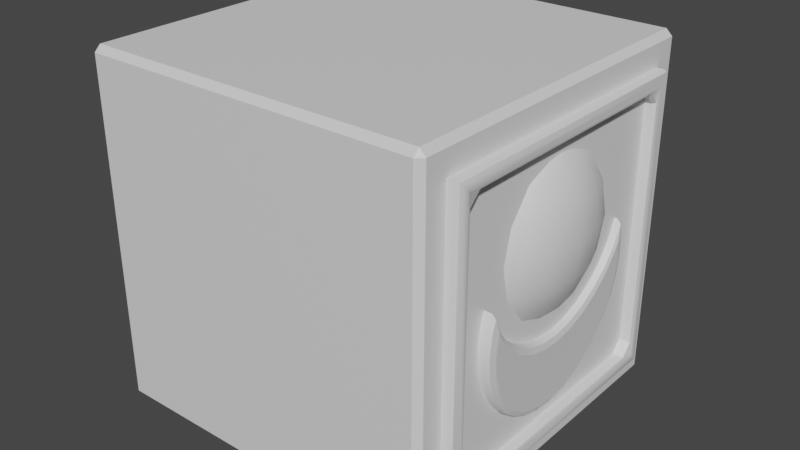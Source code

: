 # Source: ancientwall-umber.blend  (saved by Blender 3.4.6; exported with 4.5.12 LTS)
import bpy
from mathutils import Matrix  # noqa: F401  (used for matrix-valued properties, if any)

bpy.ops.wm.read_factory_settings(use_empty=True)
scene = bpy.context.scene
scene.name = 'Scene'

# ---- collections
col_collection = bpy.data.collections.new('Collection'); scene.collection.children.link(col_collection)

# ---- materials (node trees are filled in below, after node groups)
mat_material = bpy.data.materials.new('Material')
mat_material.alpha_threshold = 0.0
mat_material.use_transparent_shadow = False
mat_material.roughness = 0.5
mat_material.line_color = (0.0, 0.0, 0.0, 1.0)

# ---- node groups
ng_auto_smooth = bpy.data.node_groups.new('Auto Smooth', 'GeometryNodeTree')
_s = ng_auto_smooth.interface.new_socket(name='Geometry', in_out='OUTPUT', socket_type='NodeSocketGeometry')
_s = ng_auto_smooth.interface.new_socket(name='Geometry', in_out='INPUT', socket_type='NodeSocketGeometry')
_s = ng_auto_smooth.interface.new_socket(name='Angle', in_out='INPUT', socket_type='NodeSocketFloat')
_s.subtype = 'ANGLE'
_s.min_value = 0.0
_s.max_value = 3.142
ng_auto_smooth.is_modifier = True
_N = ng_auto_smooth.nodes; _L = ng_auto_smooth.links
n0 = _N.new('NodeGroupOutput'); n0.name = 'Group Output'; n0.location = (480, -100)
n1 = _N.new('NodeGroupInput'); n1.name = 'Group Input'; n1.location = (-420, -300)
n2 = _N.new('NodeGroupInput'); n2.name = 'Group Input.001'; n2.location = (-60, -100)
n3 = _N.new('GeometryNodeSetShadeSmooth'); n3.name = 'Set Shade Smooth'; n3.location = (120, -100)
n3.domain = 'EDGE'
n4 = _N.new('GeometryNodeSetShadeSmooth'); n4.name = 'Set Shade Smooth.001'; n4.location = (300, -100)
n5 = _N.new('GeometryNodeInputMeshEdgeAngle'); n5.name = 'Edge Angle'; n5.location = (-420, -220)
n6 = _N.new('GeometryNodeInputEdgeSmooth'); n6.name = 'Is Edge Smooth'; n6.location = (-60, -160)
n7 = _N.new('GeometryNodeInputShadeSmooth'); n7.name = 'Is Face Smooth'; n7.location = (-240, -340)
n8 = _N.new('FunctionNodeBooleanMath'); n8.name = 'Boolean Math'; n8.location = (-60, -220)
n9 = _N.new('FunctionNodeCompare'); n9.name = 'Compare'; n9.location = (-240, -180)
n9.operation = 'LESS_EQUAL'
_L.new(n5.outputs[0], n9.inputs[0])
_L.new(n4.outputs[0], n0.inputs[0])
_L.new(n1.outputs[1], n9.inputs[1])
_L.new(n9.outputs[0], n8.inputs[0])
_L.new(n7.outputs[0], n8.inputs[1])
_L.new(n2.outputs[0], n3.inputs[0])
_L.new(n6.outputs[0], n3.inputs[1])
_L.new(n3.outputs[0], n4.inputs[0])
_L.new(n8.outputs[0], n3.inputs[2])
n0.is_active_output = True

# ---- material node trees
mat_material.use_nodes = True; mat_material.node_tree.nodes.clear()
_N = mat_material.node_tree.nodes; _L = mat_material.node_tree.links
n0 = _N.new('ShaderNodeOutputMaterial'); n0.name = 'Material Output'; n0.location = (300, 300)
n1 = _N.new('ShaderNodeBsdfPrincipled'); n1.name = 'Principled BSDF'; n1.location = (10, 300)
n1.distribution = 'GGX'
n1.subsurface_method = 'RANDOM_WALK_SKIN'
n1.inputs[3].default_value = 1.45
n1.inputs[27].default_value = (0.0, 0.0, 0.0, 1.0)
n1.inputs[28].default_value = 1.0
_L.new(n1.outputs[0], n0.inputs[0])
n0.is_active_output = True

# ---- world
world_world = bpy.data.worlds.new('World'); scene.world = world_world
world_world.use_nodes = True; world_world.node_tree.nodes.clear()
_N = world_world.node_tree.nodes; _L = world_world.node_tree.links
n0 = _N.new('ShaderNodeOutputWorld'); n0.name = 'World Output'; n0.location = (300, 300)
n1 = _N.new('ShaderNodeBackground'); n1.name = 'Background'; n1.location = (10, 300)
n1.inputs[0].default_value = (0.05088, 0.05088, 0.05088, 1.0)
_L.new(n1.outputs[0], n0.inputs[0])
n0.is_active_output = True
world_world.color = (0.05088, 0.05088, 0.05088)
world_world.use_sun_shadow = False
world_world.sun_shadow_jitter_overblur = 0.0

# ---- meshes
me_cube = bpy.data.meshes.new('Cube')
me_cube.from_pydata([(1.0, 0.8381, 0.8381), (1.0, 0.8381, -0.8381), (1.0, -0.8381, 0.8381), (1.0, -0.8381, -0.8381), (1.04, 0.8381, 0.8381), (1.065, 0.8126, 0.8126), (1.058, 0.8306, 0.8306), (1.065, 0.8126, -0.8126), (1.04, 0.8381, -0.8381), (1.058, 0.8306, -0.8306), (1.065, -0.8126, 0.8126), (1.04, -0.8381, 0.8381), (1.058, -0.8306, 0.8306), (1.04, -0.8381, -0.8381), (1.065, -0.8126, -0.8126), (1.058, -0.8306, -0.8306), (1.065, 0.7753, 0.7753), (1.065, 0.7753, -0.7753), (1.065, -0.7753, 0.7753), (1.065, -0.7753, -0.7753), (-0.9649, 1.0, 0.9649), (-1.0, 0.9649, 0.9649), (-0.9649, 0.9649, 1.0), (-1.0, 0.9649, -0.9649), (-0.9649, 1.0, -0.9649), (-0.9649, 0.9649, -1.0), (-1.0, -0.9649, 0.9649), (-0.9649, -1.0, 0.9649), (-0.9649, -0.9649, 1.0), (-0.9649, -0.9649, -1.0), (-0.9649, -1.0, -0.9649), (-1.0, -0.9649, -0.9649), (0.9649, 1.0, 0.9649), (0.9649, 0.9649, 1.0), (1.0, 0.9649, 0.9649), (0.9649, 0.9649, -1.0), (0.9649, 1.0, -0.9649), (1.0, 0.9649, -0.9649), (1.0, -0.9649, 0.9649), (0.9649, -0.9649, 1.0), (0.9649, -1.0, 0.9649), (0.9649, -1.0, -0.9649), (0.9649, -0.9649, -1.0), (1.0, -0.9649, -0.9649), (1.0, 0.7499, 0.6862), (1.0, 0.6862, 0.7499), (1.0, 0.6862, -0.7499), (1.0, 0.7499, -0.6862), (1.0, -0.6862, 0.7499), (1.0, -0.7499, 0.6862), (1.0, -0.7499, -0.6862), (1.0, -0.6862, -0.7499), (1.04, 0.6861, 0.7499), (1.04, 0.7499, 0.6861), (1.058, 0.6935, 0.7573), (1.058, 0.7573, 0.6935), (1.065, 0.7753, 0.7753), (1.04, 0.7499, -0.6861), (1.04, 0.6861, -0.7499), (1.058, 0.7573, -0.6935), (1.058, 0.6935, -0.7573), (1.065, 0.7753, -0.7753), (1.04, -0.7499, 0.6861), (1.04, -0.6861, 0.7499), (1.058, -0.7573, 0.6935), (1.058, -0.6935, 0.7573), (1.065, -0.7753, 0.7753), (1.04, -0.6861, -0.7499), (1.04, -0.7499, -0.6861), (1.058, -0.6935, -0.7573), (1.058, -0.7573, -0.6935), (1.065, -0.7753, -0.7753), (0.9145, 0.1703, 0.6965), (0.9468, 0.3148, 0.592), (0.9684, 0.4113, 0.4357), (0.976, 0.4451, 0.2513), (0.9684, 0.4113, 0.06695), (0.9468, 0.3148, -0.08936), (0.9145, 0.1703, -0.1938), (0.9468, 0.1304, 0.6965), (1.007, 0.2409, 0.592), (1.046, 0.3148, 0.4357), (1.06, 0.3407, 0.2513), (1.046, 0.3148, 0.06695), (1.007, 0.2409, -0.08936), (0.9468, 0.1304, -0.1938), (0.9684, 0.07056, 0.6965), (1.046, 0.1304, 0.592), (1.099, 0.1703, 0.4357), (1.117, 0.1844, 0.2513), (1.099, 0.1703, 0.06695), (1.046, 0.1304, -0.08936), (0.9684, 0.07056, -0.1938), (0.976, 1.292e-08, 0.6965), (1.06, -8.622e-09, 0.592), (1.117, -2.298e-08, 0.4357), (1.137, -3.734e-08, 0.2513), (1.117, -2.298e-08, 0.06695), (1.06, -8.622e-09, -0.08936), (0.976, 1.292e-08, -0.1938), (0.9684, -0.07056, 0.6965), (1.046, -0.1304, 0.592), (1.099, -0.1703, 0.4357), (1.117, -0.1844, 0.2513), (1.099, -0.1703, 0.06695), (1.046, -0.1304, -0.08936), (0.9684, -0.07056, -0.1938), (0.9468, -0.1304, 0.6965), (1.007, -0.2409, 0.592), (1.046, -0.3148, 0.4357), (1.06, -0.3407, 0.2513), (1.046, -0.3148, 0.06695), (1.007, -0.2409, -0.08936), (0.9468, -0.1304, -0.1938), (0.9145, -0.1703, 0.6965), (0.9468, -0.3148, 0.592), (0.9684, -0.4113, 0.4357), (0.976, -0.4451, 0.2513), (0.9684, -0.4113, 0.06695), (0.9468, -0.3148, -0.08936), (0.9145, -0.1703, -0.1938), (0.8764, 3.446e-08, -0.2305), (0.8764, 3.446e-08, 0.7332), (0.9121, 0.596, -0.07327), (0.9163, 0.5826, 0.042), (0.9433, -0.5789, 0.02049), (0.9396, -0.5882, -0.09521), (0.9354, -0.5748, -0.2105), (0.9309, -0.5391, -0.3209), (0.9261, -0.4826, -0.4222), (0.9214, -0.4073, -0.5106), (0.9168, -0.3163, -0.5825), (0.9126, -0.213, -0.6353), (0.9089, -0.1013, -0.6669), (0.9058, 0.01443, -0.6762), (0.9035, 0.1297, -0.6627), (0.9021, 0.2402, -0.6269), (0.9016, 0.3416, -0.5703), (0.902, 0.43, -0.4951), (0.9033, 0.5021, -0.404), (0.9055, 0.555, -0.3006), (0.9085, 0.5867, -0.189), (0.92, 0.5537, 0.1316), (0.9457, -0.5531, 0.1111), (0.9401, -0.4899, -0.01098), (0.9172, 0.4948, 0.00726), (0.9353, -0.4146, -0.09931), (0.9308, -0.3236, -0.1713), (0.9159, 0.4227, -0.0838), (0.9155, 0.3343, -0.1591), (0.916, 0.2329, -0.2157), (0.9197, 0.007134, -0.2649), (0.9228, -0.1086, -0.2557), (0.9175, 0.1224, -0.2514), (0.9265, -0.2203, -0.2241), (1.04, 0.5549, -0.09604), (1.009, 0.5984, -0.07652), (1.03, 0.59, -0.07739), (1.013, 0.5849, 0.03875), (1.044, 0.5426, 0.01019), (1.035, 0.5768, 0.03616), (1.069, -0.5279, -0.009633), (1.04, -0.5765, 0.01724), (1.061, -0.5674, 0.01497), (1.037, -0.5859, -0.09845), (1.065, -0.5365, -0.1163), (1.058, -0.5766, -0.099), (1.032, -0.5725, -0.2137), (1.062, -0.5241, -0.2225), (1.053, -0.5633, -0.2126), (1.028, -0.5368, -0.3241), (1.057, -0.4912, -0.3243), (1.049, -0.5282, -0.3213), (1.023, -0.4803, -0.4255), (1.053, -0.4391, -0.4176), (1.044, -0.4725, -0.4211), (1.018, -0.405, -0.5138), (1.049, -0.3698, -0.4991), (1.04, -0.3984, -0.5082), (1.014, -0.314, -0.5858), (1.044, -0.2859, -0.5654), (1.035, -0.3087, -0.579), (1.01, -0.2107, -0.6386), (1.04, -0.1907, -0.614), (1.031, -0.2069, -0.6311), (1.006, -0.09898, -0.6702), (1.037, -0.08775, -0.6432), (1.027, -0.09691, -0.6622), (1.003, 0.01674, -0.6794), (1.034, 0.0189, -0.6517), (1.024, 0.01708, -0.6713), (1.0, 0.1321, -0.6659), (1.032, 0.1252, -0.6392), (1.022, 0.1307, -0.658), (0.999, 0.2425, -0.6302), (1.031, 0.227, -0.6063), (1.021, 0.2395, -0.6228), (0.9985, 0.3439, -0.5736), (1.03, 0.3205, -0.5541), (1.02, 0.3394, -0.567), (0.9989, 0.4324, -0.4983), (1.031, 0.4019, -0.4848), (1.02, 0.4265, -0.4929), (1.0, 0.5044, -0.4072), (1.032, 0.4683, -0.4008), (1.022, 0.4975, -0.4032), (1.002, 0.5573, -0.3039), (1.034, 0.5171, -0.3056), (1.024, 0.5496, -0.3014), (1.005, 0.589, -0.1922), (1.037, 0.5463, -0.2027), (1.027, 0.5808, -0.1914), (1.044, 0.5379, 0.02464), (1.017, 0.556, 0.1284), (1.037, 0.5549, 0.1039), (1.069, -0.5237, 0.004977), (1.043, -0.5508, 0.1079), (1.063, -0.5479, 0.08348), (1.067, -0.4946, -0.05136), (1.037, -0.4875, -0.01422), (1.058, -0.4944, -0.01986), (1.043, 0.5107, -0.03274), (1.014, 0.4971, 0.004014), (1.035, 0.5051, -0.001349), (1.062, -0.4175, -0.1418), (1.032, -0.4123, -0.1026), (1.053, -0.4179, -0.1096), (1.057, -0.3246, -0.2153), (1.028, -0.3213, -0.1745), (1.049, -0.3256, -0.1826), (1.013, 0.4251, -0.08705), (1.042, 0.4369, -0.126), (1.034, 0.4319, -0.09388), (1.012, 0.3366, -0.1623), (1.041, 0.3467, -0.2028), (1.033, 0.3422, -0.1703), (1.013, 0.2352, -0.2189), (1.042, 0.2433, -0.2606), (1.034, 0.2393, -0.2277), (1.046, 0.01286, -0.3108), (1.017, 0.009443, -0.2682), (1.038, 0.0101, -0.2777), (1.02, -0.1063, -0.2589), (1.049, -0.1052, -0.3014), (1.041, -0.1073, -0.2683), (1.014, 0.1248, -0.2547), (1.043, 0.1305, -0.297), (1.035, 0.1271, -0.264), (1.023, -0.2179, -0.2273), (1.053, -0.2192, -0.2691), (1.044, -0.2207, -0.2362)], [], [(25, 35, 42, 29), (0, 1, 37, 34), (33, 22, 28, 39), (41, 40, 27, 30), (48, 45, 52, 63), (31, 26, 21, 23), (2, 0, 34, 38), (1, 3, 43, 37), (3, 2, 38, 43), (54, 65, 63, 52), (3, 1, 8, 13), (50, 49, 62, 68), (46, 47, 44, 45, 48, 49, 50, 51), (0, 2, 11, 4), (46, 51, 67, 58), (16, 17, 7, 5), (2, 3, 13, 11), (18, 16, 5, 10), (17, 19, 14, 7), (19, 18, 10, 14), (5, 7, 9, 6), (6, 9, 8, 4), (11, 13, 15, 12), (12, 15, 14, 10), (4, 11, 12, 6), (6, 12, 10, 5), (13, 8, 9, 15), (15, 9, 7, 14), (56, 55, 59, 61, 17, 16), (16, 18, 66, 65, 54, 56), (18, 19, 71, 70, 64, 66), (69, 60, 58, 67), (53, 57, 59, 55), (64, 70, 68, 62), (19, 17, 61, 60, 69, 71), (1, 0, 4, 8), (20, 21, 22), (23, 24, 25), (26, 27, 28), (29, 30, 31), (32, 33, 34), (35, 36, 37), (38, 39, 40), (41, 42, 43), (25, 29, 31, 23), (35, 25, 24, 36), (34, 37, 36, 32), (30, 27, 26, 31), (40, 41, 43, 38), (20, 24, 23, 21), (39, 28, 27, 40), (33, 39, 38, 34), (29, 42, 41, 30), (28, 22, 21, 26), (22, 33, 32, 20), (42, 35, 37, 43), (24, 20, 32, 36), (54, 55, 56), (59, 60, 61), (64, 65, 66), (69, 70, 71), (54, 52, 53, 55), (58, 60, 59, 57), (63, 65, 64, 62), (69, 67, 68, 70), (62, 49, 48, 63), (44, 53, 52, 45), (46, 58, 57, 47), (50, 68, 67, 51), (44, 47, 57, 53), (74, 73, 80, 81), (72, 122, 79), (121, 78, 85), (77, 76, 83, 84), (75, 74, 81, 82), (73, 72, 79, 80), (78, 77, 84, 85), (76, 75, 82, 83), (121, 85, 92), (84, 83, 90, 91), (82, 81, 88, 89), (80, 79, 86, 87), (85, 84, 91, 92), (83, 82, 89, 90), (81, 80, 87, 88), (79, 122, 86), (87, 86, 93, 94), (92, 91, 98, 99), (90, 89, 96, 97), (88, 87, 94, 95), (86, 122, 93), (121, 92, 99), (91, 90, 97, 98), (89, 88, 95, 96), (99, 98, 105, 106), (97, 96, 103, 104), (95, 94, 101, 102), (93, 122, 100), (121, 99, 106), (98, 97, 104, 105), (96, 95, 102, 103), (94, 93, 100, 101), (100, 122, 107), (121, 106, 113), (105, 104, 111, 112), (103, 102, 109, 110), (101, 100, 107, 108), (106, 105, 112, 113), (104, 103, 110, 111), (102, 101, 108, 109), (112, 111, 118, 119), (110, 109, 116, 117), (108, 107, 114, 115), (113, 112, 119, 120), (111, 110, 117, 118), (109, 108, 115, 116), (107, 122, 114), (121, 113, 120), (125, 143, 144, 146, 147, 154, 152, 151, 153, 150, 149, 148, 145, 142, 124, 123, 141, 140, 139, 138, 137, 136, 135, 134, 133, 132, 131, 130, 129, 128, 127, 126), (141, 123, 156, 209), (138, 139, 203, 200), (161, 165, 168, 171, 174, 177, 180, 183, 186, 189, 192, 195, 198, 201, 204, 207, 210, 155, 159, 212, 221, 231, 234, 237, 246, 239, 243, 249, 227, 224, 218, 215), (150, 153, 245, 236), (139, 140, 206, 203), (143, 125, 162, 216), (153, 151, 240, 245), (140, 141, 209, 206), (127, 128, 170, 167), (151, 152, 242, 240), (142, 145, 222, 213), (128, 129, 173, 170), (125, 126, 164, 162), (129, 130, 176, 173), (124, 142, 213, 158), (126, 127, 167, 164), (130, 131, 179, 176), (152, 154, 248, 242), (131, 132, 182, 179), (148, 149, 233, 230), (132, 133, 185, 182), (146, 144, 219, 225), (133, 134, 188, 185), (144, 143, 216, 219), (134, 135, 191, 188), (145, 148, 230, 222), (135, 136, 194, 191), (154, 147, 228, 248), (136, 137, 197, 194), (147, 146, 225, 228), (137, 138, 200, 197), (149, 150, 236, 233), (156, 158, 160, 157), (157, 160, 159, 155), (162, 164, 166, 163), (163, 166, 165, 161), (164, 167, 169, 166), (166, 169, 168, 165), (167, 170, 172, 169), (169, 172, 171, 168), (170, 173, 175, 172), (172, 175, 174, 171), (173, 176, 178, 175), (175, 178, 177, 174), (176, 179, 181, 178), (178, 181, 180, 177), (179, 182, 184, 181), (181, 184, 183, 180), (182, 185, 187, 184), (184, 187, 186, 183), (185, 188, 190, 187), (187, 190, 189, 186), (188, 191, 193, 190), (190, 193, 192, 189), (191, 194, 196, 193), (193, 196, 195, 192), (194, 197, 199, 196), (196, 199, 198, 195), (197, 200, 202, 199), (199, 202, 201, 198), (200, 203, 205, 202), (202, 205, 204, 201), (203, 206, 208, 205), (205, 208, 207, 204), (206, 209, 211, 208), (208, 211, 210, 207), (158, 213, 214, 160), (160, 214, 212, 159), (161, 215, 217, 163), (163, 217, 216, 162), (218, 224, 226, 220), (220, 226, 225, 219), (224, 227, 229, 226), (226, 229, 228, 225), (222, 230, 232, 223), (223, 232, 231, 221), (230, 233, 235, 232), (232, 235, 234, 231), (233, 236, 238, 235), (235, 238, 237, 234), (240, 242, 244, 241), (241, 244, 243, 239), (236, 245, 247, 238), (238, 247, 246, 237), (242, 248, 250, 244), (244, 250, 249, 243), (155, 210, 211, 157), (157, 211, 209, 156), (239, 246, 247, 241), (241, 247, 245, 240), (227, 249, 250, 229), (229, 250, 248, 228), (215, 218, 220, 217), (217, 220, 219, 216), (213, 222, 223, 214), (214, 223, 221, 212), (123, 124, 158, 156)])
me_cube.polygons.foreach_set('use_smooth', [1, 1, 1, 1, 1, 1, 1, 1, 1, 1, 1, 1, 1, 1, 1, 1, 1, 1, 1, 1, 1, 1, 1, 1, 1, 1, 1, 1, 1, 1, 1, 1, 1, 1, 1, 1, 1, 1, 1, 1, 1, 1, 1, 1, 1, 1, 1, 1, 1, 1, 1, 1, 1, 1, 1, 1, 1, 1, 1, 1, 1, 1, 1, 1, 1, 1, 1, 1, 1, 1, 1, 1, 1, 1, 1, 1, 1, 1, 1, 1, 1, 1, 1, 1, 1, 1, 1, 1, 1, 1, 1, 1, 1, 1, 1, 1, 1, 1, 1, 1, 1, 1, 1, 1, 1, 1, 1, 1, 1, 1, 1, 1, 1, 1, 1, 1, 1, 1, 0, 1, 1, 0, 1, 1, 1, 1, 1, 1, 1, 1, 1, 1, 1, 1, 1, 1, 1, 1, 1, 1, 1, 1, 1, 1, 1, 1, 1, 1, 1, 1, 1, 1, 1, 1, 1, 1, 1, 1, 1, 1, 1, 1, 1, 1, 1, 1, 1, 1, 1, 1, 1, 1, 1, 1, 1, 1, 1, 1, 1, 1, 1, 1, 1, 1, 1, 1, 1, 1, 1, 1, 1, 1, 1, 1, 1, 1, 1, 1, 1, 1, 1, 1, 1, 1, 1, 1, 1, 1, 1, 1, 1, 1, 1, 1, 1, 1])
_uv = me_cube.uv_layers.new(name='UVMap')
_uv.uv.foreach_set('vector', [0.1294, 0.5044, 0.3706, 0.5044, 0.3706, 0.7456, 0.1294, 0.7456, 0.6048, 0.5202, 0.3952, 0.5202, 0.3794, 0.5044, 0.6206, 0.5044, 0.6294, 0.5044, 0.8706, 0.5044, 0.8706, 0.7456, 0.6294, 0.7456, 0.3794, 0.7544, 0.6206, 0.7544, 0.6206, 0.9956, 0.3794, 0.9956, 0.5937, 0.7108, 0.5937, 0.5392, 0.5937, 0.5392, 0.5937, 0.7108, 0.3794, 0.004394, 0.6206, 0.004394, 0.6206, 0.2456, 0.3794, 0.2456, 0.6048, 0.7298, 0.6048, 0.5202, 0.6206, 0.5044, 0.6206, 0.7456, 0.3952, 0.5202, 0.3952, 0.7298, 0.3794, 0.7456, 0.3794, 0.5044, 0.3952, 0.7298, 0.6048, 0.7298, 0.6206, 0.7456, 0.3794, 0.7456, 0.5937, 0.5392, 0.5937, 0.7108, 0.5937, 0.7108, 0.5937, 0.5392, 0.3952, 0.7298, 0.3952, 0.5202, 0.3952, 0.5202, 0.3952, 0.7298, 0.4142, 0.7187, 0.5858, 0.7187, 0.5858, 0.7187, 0.4142, 0.7187, 0.4063, 0.5392, 0.4142, 0.5313, 0.5858, 0.5313, 0.5937, 0.5392, 0.5937, 0.7108, 0.5858, 0.7187, 0.4142, 0.7187, 0.4063, 0.7108, 0.6048, 0.5202, 0.6048, 0.7298, 0.6048, 0.7298, 0.6048, 0.5202, 0.4063, 0.5392, 0.4063, 0.7108, 0.4063, 0.7108, 0.4063, 0.5392, 0.5969, 0.5281, 0.4031, 0.5281, 0.3984, 0.5234, 0.6016, 0.5234, 0.6048, 0.7298, 0.3952, 0.7298, 0.3952, 0.7298, 0.6048, 0.7298, 0.5969, 0.7219, 0.5969, 0.5281, 0.6016, 0.5234, 0.6016, 0.7266, 0.4031, 0.5281, 0.4031, 0.7219, 0.3984, 0.7266, 0.3984, 0.5234, 0.4031, 0.7219, 0.5969, 0.7219, 0.6016, 0.7266, 0.3984, 0.7266, 0.6016, 0.5234, 0.3984, 0.5234, 0.3957, 0.5207, 0.6043, 0.5207, 0.6043, 0.5207, 0.3957, 0.5207, 0.3952, 0.5202, 0.6048, 0.5202, 0.6048, 0.7298, 0.3952, 0.7298, 0.3957, 0.7293, 0.6043, 0.7293, 0.6043, 0.7293, 0.3957, 0.7293, 0.3984, 0.7266, 0.6016, 0.7266, 0.6048, 0.5202, 0.6048, 0.7298, 0.6043, 0.7293, 0.6043, 0.5207, 0.6043, 0.5207, 0.6043, 0.7293, 0.6016, 0.7266, 0.6016, 0.5234, 0.3952, 0.7298, 0.3952, 0.5202, 0.3957, 0.5207, 0.3957, 0.7293, 0.3957, 0.7293, 0.3957, 0.5207, 0.3984, 0.5234, 0.3984, 0.7266, 0.5969, 0.5281, 0.5858, 0.5313, 0.4142, 0.5313, 0.4031, 0.5281, 0.4031, 0.5281, 0.5969, 0.5281, 0.5969, 0.5281, 0.5969, 0.7219, 0.5969, 0.7219, 0.5937, 0.7108, 0.5937, 0.5392, 0.5969, 0.5281, 0.5969, 0.7219, 0.4031, 0.7219, 0.4031, 0.7219, 0.4142, 0.7187, 0.5858, 0.7187, 0.5969, 0.7219, 0.4063, 0.7108, 0.4063, 0.5392, 0.4063, 0.5392, 0.4063, 0.7108, 0.5858, 0.5313, 0.4142, 0.5313, 0.4142, 0.5313, 0.5858, 0.5313, 0.5858, 0.7187, 0.4142, 0.7187, 0.4142, 0.7187, 0.5858, 0.7187, 0.4031, 0.7219, 0.4031, 0.5281, 0.4031, 0.5281, 0.4063, 0.5392, 0.4063, 0.7108, 0.4031, 0.7219, 0.3952, 0.5202, 0.6048, 0.5202, 0.6048, 0.5202, 0.3952, 0.5202, 0.6206, 0.25, 0.6206, 0.2456, 0.625, 0.2456, 0.125, 0.5044, 0.1294, 0.5, 0.1294, 0.5044, 0.6206, 0.004394, 0.6206, 0.0, 0.625, 0.004394, 0.1294, 0.7456, 0.1294, 0.75, 0.125, 0.7456, 0.6206, 0.4956, 0.625, 0.4956, 0.6206, 0.5, 0.3706, 0.5044, 0.3706, 0.5, 0.375, 0.5044, 0.6206, 0.75, 0.625, 0.7544, 0.6206, 0.7544, 0.3706, 0.75, 0.3706, 0.7456, 0.375, 0.7456, 0.1294, 0.5044, 0.1294, 0.7456, 0.125, 0.7456, 0.125, 0.5044, 0.3706, 0.5044, 0.1294, 0.5044, 0.1294, 0.5, 0.3706, 0.5, 0.6206, 0.5044, 0.3794, 0.5044, 0.3794, 0.4956, 0.6206, 0.4956, 0.3794, 0.0, 0.6206, 0.0, 0.6206, 0.004394, 0.3794, 0.004394, 0.6206, 0.7544, 0.3794, 0.7544, 0.3794, 0.7456, 0.6206, 0.7456, 0.6206, 0.2544, 0.3794, 0.2544, 0.3794, 0.2456, 0.6206, 0.2456, 0.625, 0.7544, 0.625, 0.9956, 0.6206, 0.9956, 0.6206, 0.7544, 0.6294, 0.5044, 0.6294, 0.7456, 0.6206, 0.7456, 0.6206, 0.5044, 0.1294, 0.7456, 0.3706, 0.7456, 0.3706, 0.75, 0.1294, 0.75, 0.625, 0.004394, 0.625, 0.2456, 0.6206, 0.2456, 0.6206, 0.004394, 0.625, 0.2544, 0.625, 0.4956, 0.6206, 0.4956, 0.6206, 0.2544, 0.3706, 0.7456, 0.3706, 0.5044, 0.3794, 0.5044, 0.3794, 0.7456, 0.3794, 0.2544, 0.6206, 0.2544, 0.6206, 0.4956, 0.3794, 0.4956, 0.5937, 0.5392, 0.5937, 0.5301, 0.5969, 0.5281, 0.4142, 0.5313, 0.4051, 0.5313, 0.4031, 0.5281, 0.5858, 0.7187, 0.5949, 0.7187, 0.5969, 0.7219, 0.4063, 0.7108, 0.4063, 0.7199, 0.4031, 0.7219, 0.5937, 0.5392, 0.5937, 0.5392, 0.5858, 0.5313, 0.5858, 0.5313, 0.4063, 0.5392, 0.4063, 0.5392, 0.4142, 0.5313, 0.4142, 0.5313, 0.5937, 0.7108, 0.5937, 0.7108, 0.5858, 0.7187, 0.5858, 0.7187, 0.4063, 0.7108, 0.4063, 0.7108, 0.4142, 0.7187, 0.4142, 0.7187, 0.5858, 0.7187, 0.5858, 0.7187, 0.5937, 0.7108, 0.5937, 0.7108, 0.5858, 0.5313, 0.5858, 0.5313, 0.5937, 0.5392, 0.5937, 0.5392, 0.4063, 0.5392, 0.4063, 0.5392, 0.4142, 0.5313, 0.4142, 0.5313, 0.4142, 0.7187, 0.4142, 0.7187, 0.4063, 0.7108, 0.4063, 0.7108, 0.5858, 0.5313, 0.4142, 0.5313, 0.4142, 0.5313, 0.5858, 0.5313, 0.6875, 0.625, 0.6875, 0.75, 0.625, 0.75, 0.625, 0.625, 0.6875, 0.875, 0.6562, 1.0, 0.625, 0.875, 0.6562, 0.0, 0.6875, 0.125, 0.625, 0.125, 0.6875, 0.25, 0.6875, 0.375, 0.625, 0.375, 0.625, 0.25, 0.6875, 0.5, 0.6875, 0.625, 0.625, 0.625, 0.625, 0.5, 0.6875, 0.75, 0.6875, 0.875, 0.625, 0.875, 0.625, 0.75, 0.6875, 0.125, 0.6875, 0.25, 0.625, 0.25, 0.625, 0.125, 0.6875, 0.375, 0.6875, 0.5, 0.625, 0.5, 0.625, 0.375, 0.5938, 0.0, 0.625, 0.125, 0.5625, 0.125, 0.625, 0.25, 0.625, 0.375, 0.5625, 0.375, 0.5625, 0.25, 0.625, 0.5, 0.625, 0.625, 0.5625, 0.625, 0.5625, 0.5, 0.625, 0.75, 0.625, 0.875, 0.5625, 0.875, 0.5625, 0.75, 0.625, 0.125, 0.625, 0.25, 0.5625, 0.25, 0.5625, 0.125, 0.625, 0.375, 0.625, 0.5, 0.5625, 0.5, 0.5625, 0.375, 0.625, 0.625, 0.625, 0.75, 0.5625, 0.75, 0.5625, 0.625, 0.625, 0.875, 0.5938, 1.0, 0.5625, 0.875, 0.5625, 0.75, 0.5625, 0.875, 0.5, 0.875, 0.5, 0.75, 0.5625, 0.125, 0.5625, 0.25, 0.5, 0.25, 0.5, 0.125, 0.5625, 0.375, 0.5625, 0.5, 0.5, 0.5, 0.5, 0.375, 0.5625, 0.625, 0.5625, 0.75, 0.5, 0.75, 0.5, 0.625, 0.5625, 0.875, 0.5312, 1.0, 0.5, 0.875, 0.5312, 0.0, 0.5625, 0.125, 0.5, 0.125, 0.5625, 0.25, 0.5625, 0.375, 0.5, 0.375, 0.5, 0.25, 0.5625, 0.5, 0.5625, 0.625, 0.5, 0.625, 0.5, 0.5, 0.5, 0.125, 0.5, 0.25, 0.4375, 0.25, 0.4375, 0.125, 0.5, 0.375, 0.5, 0.5, 0.4375, 0.5, 0.4375, 0.375, 0.5, 0.625, 0.5, 0.75, 0.4375, 0.75, 0.4375, 0.625, 0.5, 0.875, 0.4687, 1.0, 0.4375, 0.875, 0.4687, 0.0, 0.5, 0.125, 0.4375, 0.125, 0.5, 0.25, 0.5, 0.375, 0.4375, 0.375, 0.4375, 0.25, 0.5, 0.5, 0.5, 0.625, 0.4375, 0.625, 0.4375, 0.5, 0.5, 0.75, 0.5, 0.875, 0.4375, 0.875, 0.4375, 0.75, 0.4375, 0.875, 0.4062, 1.0, 0.375, 0.875, 0.4062, 0.0, 0.4375, 0.125, 0.375, 0.125, 0.4375, 0.25, 0.4375, 0.375, 0.375, 0.375, 0.375, 0.25, 0.4375, 0.5, 0.4375, 0.625, 0.375, 0.625, 0.375, 0.5, 0.4375, 0.75, 0.4375, 0.875, 0.375, 0.875, 0.375, 0.75, 0.4375, 0.125, 0.4375, 0.25, 0.375, 0.25, 0.375, 0.125, 0.4375, 0.375, 0.4375, 0.5, 0.375, 0.5, 0.375, 0.375, 0.4375, 0.625, 0.4375, 0.75, 0.375, 0.75, 0.375, 0.625, 0.375, 0.25, 0.375, 0.375, 0.3125, 0.375, 0.3125, 0.25, 0.375, 0.5, 0.375, 0.625, 0.3125, 0.625, 0.3125, 0.5, 0.375, 0.75, 0.375, 0.875, 0.3125, 0.875, 0.3125, 0.75, 0.375, 0.125, 0.375, 0.25, 0.3125, 0.25, 0.3125, 0.125, 0.375, 0.375, 0.375, 0.5, 0.3125, 0.5, 0.3125, 0.375, 0.375, 0.625, 0.375, 0.75, 0.3125, 0.75, 0.3125, 0.625, 0.375, 0.875, 0.3437, 1.0, 0.3125, 0.875, 0.3437, 0.0, 0.375, 0.125, 0.3125, 0.125, 0.0, 0.0, 0.0, 0.0, 0.0, 0.0, 0.0, 0.0, 0.0, 0.0, 0.0, 0.0, 0.0, 0.0, 0.0, 0.0, 0.0, 0.0, 0.0, 0.0, 0.0, 0.0, 0.0, 0.0, 0.0, 0.0, 0.0, 0.0, 0.0, 0.0, 0.0, 0.0, 0.0, 0.0, 0.0, 0.0, 0.0, 0.0, 0.0, 0.0, 0.0, 0.0, 0.0, 0.0, 0.0, 0.0, 0.0, 0.0, 0.0, 0.0, 0.0, 0.0, 0.0, 0.0, 0.0, 0.0, 0.0, 0.0, 0.0, 0.0, 0.0, 0.0, 0.0, 0.0, 0.0, 0.0, 0.0, 0.0, 0.0, 0.0, 0.0, 0.0, 0.0, 0.0, 0.0, 0.0, 0.0, 0.0, 0.0, 0.0, 0.0, 0.0, 0.0, 0.0, 0.0, 0.0, 0.0, 0.0, 0.0, 0.0, 0.0, 0.0, 0.0, 0.0, 0.0, 0.0, 0.0, 0.0, 0.0, 0.0, 0.0, 0.0, 0.0, 0.0, 0.0, 0.0, 0.0, 0.0, 0.0, 0.0, 0.0, 0.0, 0.0, 0.0, 0.0, 0.0, 0.0, 0.0, 0.0, 0.0, 0.0, 0.0, 0.0, 0.0, 0.0, 0.0, 0.0, 0.0, 0.0, 0.0, 0.0, 0.0, 0.0, 0.0, 0.0, 0.0, 0.0, 0.0, 0.0, 0.0, 0.0, 0.0, 0.0, 0.0, 0.0, 0.0, 0.0, 0.0, 0.0, 0.0, 0.0, 0.0, 0.0, 0.0, 0.0, 0.0, 0.0, 0.0, 0.0, 0.0, 0.0, 0.0, 0.0, 0.0, 0.0, 0.0, 0.0, 0.0, 0.0, 0.0, 0.0, 0.0, 0.0, 0.0, 0.0, 0.0, 0.0, 0.0, 0.0, 0.0, 0.0, 0.0, 0.0, 0.0, 0.0, 0.0, 0.0, 0.0, 0.0, 0.0, 0.0, 0.0, 0.0, 0.0, 0.0, 0.0, 0.0, 0.0, 0.0, 0.0, 0.0, 0.0, 0.0, 0.0, 0.0, 0.0, 0.0, 0.0, 0.0, 0.0, 0.0, 0.0, 0.0, 0.0, 0.0, 0.0, 0.0, 0.0, 0.0, 0.0, 0.0, 0.0, 0.0, 0.0, 0.0, 0.0, 0.0, 0.0, 0.0, 0.0, 0.0, 0.0, 0.0, 0.0, 0.0, 0.0, 0.0, 0.0, 0.0, 0.0, 0.0, 0.0, 0.0, 0.0, 0.0, 0.0, 0.0, 0.0, 0.0, 0.0, 0.0, 0.0, 0.0, 0.0, 0.0, 0.0, 0.0, 0.0, 0.0, 0.0, 0.0, 0.0, 0.0, 0.0, 0.0, 0.0, 0.0, 0.0, 0.0, 0.0, 0.0, 0.0, 0.0, 0.0, 0.0, 0.0, 0.0, 0.0, 0.0, 0.0, 0.0, 0.0, 0.0, 0.0, 0.0, 0.0, 0.0, 0.0, 0.0, 0.0, 0.0, 0.0, 0.0, 0.0, 0.0, 0.0, 0.0, 0.0, 0.0, 0.0, 0.0, 0.0, 0.0, 0.0, 0.0, 0.0, 0.0, 0.0, 0.0, 0.0, 0.0, 0.0, 0.0, 0.0, 0.0, 0.0, 0.0, 0.0, 0.0, 0.0, 0.0, 0.0, 0.0, 0.0, 0.0, 0.0, 0.0, 0.0, 0.0, 0.0, 0.0, 0.0, 0.0, 0.0, 0.0, 0.0, 0.0, 0.0, 0.0, 0.0, 0.0, 0.0, 0.0, 0.0, 0.0, 0.0, 0.0, 0.0, 0.0, 0.0, 0.0, 0.0, 0.0, 0.0, 0.0, 0.0, 0.0, 0.0, 0.0, 0.0, 0.0, 0.0, 0.0, 0.0, 0.0, 0.0, 0.0, 0.0, 0.0, 0.0, 0.0, 0.0, 0.0, 0.0, 0.0, 0.0, 0.0, 0.0, 0.0, 0.0, 0.0, 0.0, 0.0, 0.0, 0.0, 0.0, 0.0, 0.0, 0.0, 0.0, 0.0, 0.0, 0.0, 0.0, 0.0, 0.0, 0.0, 0.0, 0.0, 0.0, 0.0, 0.0, 0.0, 0.0, 0.0, 0.0, 0.0, 0.0, 0.0, 0.0, 0.0, 0.0, 0.0, 0.0, 0.0, 0.0, 0.0, 0.0, 0.0, 0.0, 0.0, 0.0, 0.0, 0.0, 0.0, 0.0, 0.0, 0.0, 0.0, 0.0, 0.0, 0.0, 0.0, 0.0, 0.0, 0.0, 0.0, 0.0, 0.0, 0.0, 0.0, 0.0, 0.0, 0.0, 0.0, 0.0, 0.0, 0.0, 0.0, 0.0, 0.0, 0.0, 0.0, 0.0, 0.0, 0.0, 0.0, 0.0, 0.0, 0.0, 0.0, 0.0, 0.0, 0.0, 0.0, 0.0, 0.0, 0.0, 0.0, 0.0, 0.0, 0.0, 0.0, 0.0, 0.0, 0.0, 0.0, 0.0, 0.0, 0.0, 0.0, 0.0, 0.0, 0.0, 0.0, 0.0, 0.0, 0.0, 0.0, 0.0, 0.0, 0.0, 0.0, 0.0, 0.0, 0.0, 0.0, 0.0, 0.0, 0.0, 0.0, 0.0, 0.0, 0.0, 0.0, 0.0, 0.0, 0.0, 0.0, 0.0, 0.0, 0.0, 0.0, 0.0, 0.0, 0.0, 0.0, 0.0, 0.0, 0.0, 0.0, 0.0, 0.0, 0.0, 0.0, 0.0, 0.0, 0.0, 0.0, 0.0, 0.0, 0.0, 0.0, 0.0, 0.0, 0.0, 0.0, 0.0, 0.0, 0.0, 0.0, 0.0, 0.0, 0.0, 0.0, 0.0, 0.0, 0.0, 0.0, 0.0, 0.0, 0.0, 0.0, 0.0, 0.0, 0.0, 0.0, 0.0, 0.0, 0.0, 0.0, 0.0, 0.0, 0.0, 0.0, 0.0, 0.0, 0.0, 0.0, 0.0, 0.0, 0.0, 0.0, 0.0, 0.0, 0.0, 0.0, 0.0, 0.0, 0.0, 0.0, 0.0, 0.0, 0.0, 0.0, 0.0, 0.0, 0.0, 0.0, 0.0, 0.0, 0.0, 0.0, 0.0, 0.0, 0.0, 0.0, 0.0, 0.0, 0.0, 0.0, 0.0, 0.0, 0.0, 0.0, 0.0, 0.0, 0.0, 0.0, 0.0, 0.0, 0.0, 0.0, 0.0, 0.0, 0.0, 0.0, 0.0, 0.0, 0.0, 0.0, 0.0, 0.0, 0.0, 0.0, 0.0, 0.0, 0.0, 0.0, 0.0, 0.0, 0.0, 0.0, 0.0, 0.0, 0.0, 0.0, 0.0, 0.0, 0.0, 0.0, 0.0, 0.0, 0.0, 0.0, 0.0, 0.0, 0.0, 0.0, 0.0, 0.0, 0.0, 0.0, 0.0, 0.0, 0.0, 0.0, 0.0, 0.0, 0.0, 0.0, 0.0, 0.0, 0.0, 0.0, 0.0, 0.0, 0.0, 0.0, 0.0, 0.0, 0.0, 0.0, 0.0, 0.0, 0.0, 0.0, 0.0, 0.0, 0.0, 0.0, 0.0, 0.0, 0.0, 0.0, 0.0, 0.0, 0.0, 0.0, 0.0, 0.0, 0.0, 0.0, 0.0, 0.0, 0.0, 0.0, 0.0, 0.0, 0.0, 0.0, 0.0, 0.0, 0.0, 0.0, 0.0, 0.0, 0.0, 0.0, 0.0, 0.0, 0.0, 0.0, 0.0, 0.0, 0.0, 0.0, 0.0, 0.0, 0.0, 0.0, 0.0, 0.0, 0.0, 0.0, 0.0, 0.0, 0.0, 0.0, 0.0, 0.0, 0.0, 0.0, 0.0, 0.0, 0.0, 0.0, 0.0, 0.0, 0.0, 0.0, 0.0, 0.0, 0.0, 0.0, 0.0, 0.0, 0.0, 0.0, 0.0, 0.0, 0.0, 0.0, 0.0, 0.0, 0.0, 0.0, 0.0, 0.0, 0.0, 0.0, 0.0, 0.0, 0.0, 0.0, 0.0, 0.0, 0.0, 0.0, 0.0, 0.0, 0.0, 0.0, 0.0, 0.0, 0.0, 0.0, 0.0, 0.0, 0.0, 0.0, 0.0, 0.0, 0.0, 0.0, 0.0, 0.0, 0.0, 0.0, 0.0, 0.0, 0.0, 0.0, 0.0, 0.0, 0.0, 0.0, 0.0, 0.0, 0.0, 0.0, 0.0, 0.0, 0.0, 0.0, 0.0, 0.0, 0.0, 0.0, 0.0, 0.0, 0.0, 0.0, 0.0, 0.0, 0.0, 0.0, 0.0, 0.0, 0.0, 0.0, 0.0, 0.0, 0.0, 0.0, 0.0, 0.0, 0.0, 0.0, 0.0, 0.0, 0.0, 0.0, 0.0, 0.0, 0.0, 0.0, 0.0, 0.0, 0.0, 0.0, 0.0, 0.0, 0.0, 0.0, 0.0, 0.0, 0.0, 0.0, 0.0, 0.0, 0.0, 0.0, 0.0, 0.0, 0.0, 0.0, 0.0, 0.0, 0.0, 0.0, 0.0, 0.0, 0.0, 0.0, 0.0, 0.0, 0.0, 0.0, 0.0, 0.0, 0.0, 0.0, 0.0, 0.0, 0.0, 0.0, 0.0, 0.0, 0.0, 0.0, 0.0, 0.0, 0.0, 0.0, 0.0, 0.0, 0.0, 0.0, 0.0, 0.0, 0.0, 0.0, 0.0, 0.0, 0.0])
me_cube.materials.append(mat_material)
me_cube.use_mirror_vertex_groups = False
me_cube.update()

# ---- objects
ob_cube = bpy.data.objects.new('Cube', me_cube)

# ---- transforms, parenting, visibility, modifiers, constraints
ob_cube.location = (0.0, 0.0, 0.0)
ob_cube.lock_rotations_4d = False
ob_cube.empty_display_type = 'ARROWS'
ob_cube.lineart.crease_threshold = 0.0
_m = ob_cube.modifiers.new('Auto Smooth', 'NODES')
_m.node_group = ng_auto_smooth
_gi = [s.identifier for s in ng_auto_smooth.interface.items_tree if s.item_type == 'SOCKET' and s.in_out == 'INPUT']
_m[_gi[1]] = 0.5236  # Angle

# ---- collection membership
col_collection.objects.link(ob_cube)

# ---- scene / render settings (as saved in the file)
scene.frame_start = 1; scene.frame_end = 250; scene.frame_set(1)
scene.render.engine = 'BLENDER_EEVEE_NEXT'
scene.cycles.sampling_pattern = 'TABULATED_SOBOL'
scene.cycles.use_light_tree = False
scene.view_settings.view_transform = 'Filmic'
bpy.context.view_layer.update()

# ---- added for rendering (the .blend has no active camera and no usable light): camera, sun
cam_auto = bpy.data.cameras.new('AutoCamera')
cam_auto.lens = 50.0
cam_auto.sensor_width = 36.0
cam_auto.clip_end = 1000.0
ob_auto_camera = bpy.data.objects.new('AutoCamera', cam_auto)
scene.collection.objects.link(ob_auto_camera)
ob_auto_camera.location = (3.34803, -3.93564, 2.62376)
ob_auto_camera.rotation_euler = (1.09748, -7.21219e-08, 0.694738)
scene.camera = ob_auto_camera
light_auto_sun = bpy.data.lights.new('AutoSun', 'SUN')
light_auto_sun.energy = 3.0
light_auto_sun.angle = 0.0523599
ob_auto_sun = bpy.data.objects.new('AutoSun', light_auto_sun)
scene.collection.objects.link(ob_auto_sun)
ob_auto_sun.rotation_euler = (0.872665, 0.174533, 0.523599)
bpy.context.view_layer.update()

